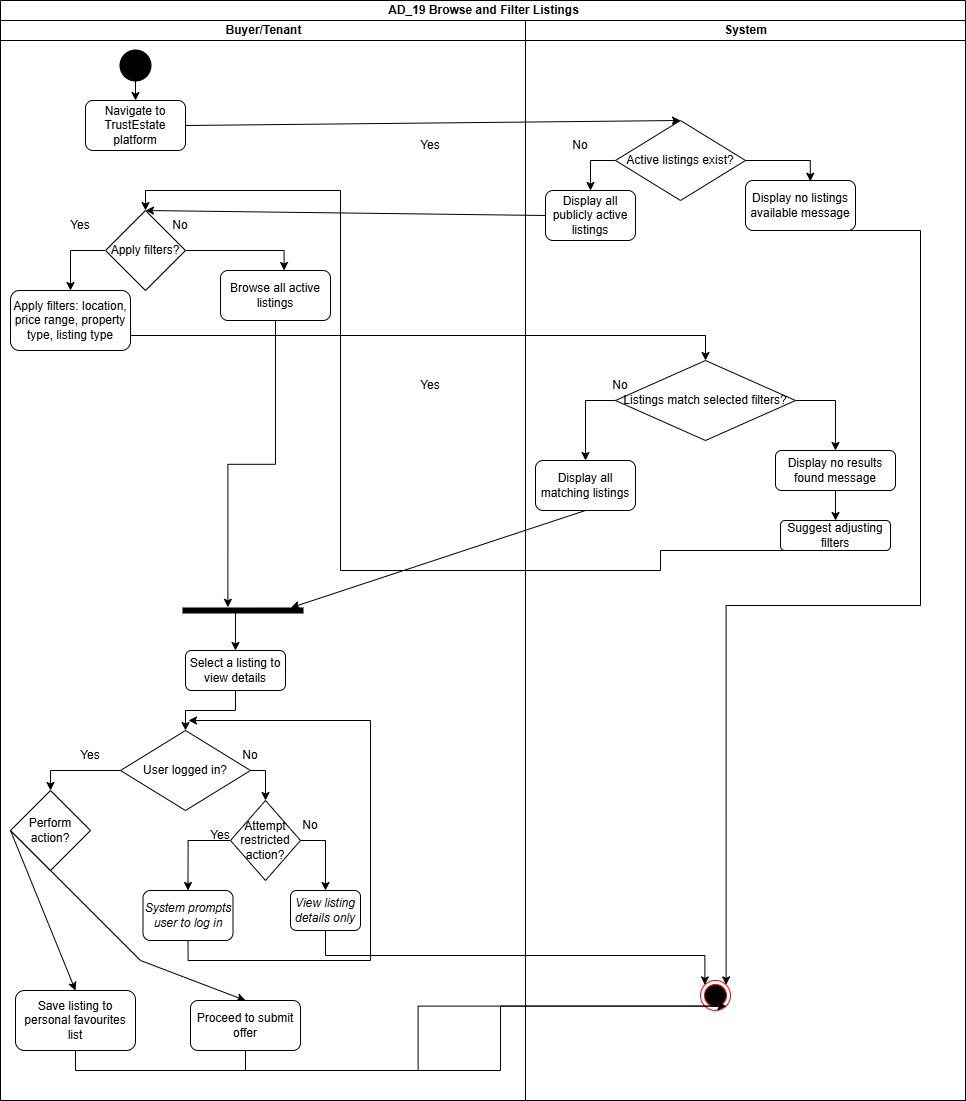

The diagram above was exported from draw.io. Its source (the exported page's mxGraphModel, read from the mxfile embedded in the PNG):
<mxGraphModel dx="2060" dy="1122" grid="1" gridSize="10" guides="1" tooltips="1" connect="1" arrows="1" fold="1" page="1" pageScale="1" pageWidth="850" pageHeight="1100" math="0" shadow="0">
  <root>
    <mxCell id="0" />
    <mxCell id="1" parent="0" />
    <mxCell id="6usq6nDZ0mhwnoI9QpEv-1" parent="1" style="swimlane;childLayout=stackLayout;resizeParent=1;resizeParentMax=0;startSize=20;html=1;" value="AD_19 Browse and Filter Listings" vertex="1">
      <mxGeometry height="1100" width="965" x="350" y="70" as="geometry" />
    </mxCell>
    <mxCell id="6usq6nDZ0mhwnoI9QpEv-2" parent="6usq6nDZ0mhwnoI9QpEv-1" style="swimlane;startSize=20;html=1;" value="Buyer/Tenant" vertex="1">
      <mxGeometry height="1080" width="525" y="20" as="geometry" />
    </mxCell>
    <mxCell id="6usq6nDZ0mhwnoI9QpEv-9" edge="1" parent="6usq6nDZ0mhwnoI9QpEv-2" source="6usq6nDZ0mhwnoI9QpEv-5" style="edgeStyle=none;rounded=0;orthogonalLoop=1;jettySize=auto;html=1;exitX=0.5;exitY=1;exitDx=0;exitDy=0;exitPerimeter=0;entryX=0.5;entryY=0;entryDx=0;entryDy=0;" target="6usq6nDZ0mhwnoI9QpEv-8">
      <mxGeometry relative="1" as="geometry" />
    </mxCell>
    <mxCell id="6usq6nDZ0mhwnoI9QpEv-5" parent="6usq6nDZ0mhwnoI9QpEv-2" style="strokeWidth=2;html=1;shape=mxgraph.flowchart.start_2;whiteSpace=wrap;fillColor=#000000;" value="" vertex="1">
      <mxGeometry height="30" width="30" x="120" y="30" as="geometry" />
    </mxCell>
    <mxCell id="6usq6nDZ0mhwnoI9QpEv-8" parent="6usq6nDZ0mhwnoI9QpEv-2" style="rounded=1;whiteSpace=wrap;html=1;" value="Navigate to TrustEstate platform" vertex="1">
      <mxGeometry height="50" width="100" x="85" y="80" as="geometry" />
    </mxCell>
    <mxCell id="6usq6nDZ0mhwnoI9QpEv-26" edge="1" parent="6usq6nDZ0mhwnoI9QpEv-2" source="6usq6nDZ0mhwnoI9QpEv-18" style="rounded=0;orthogonalLoop=1;jettySize=auto;html=1;exitX=0;exitY=0.5;exitDx=0;exitDy=0;entryX=0.5;entryY=0;entryDx=0;entryDy=0;" target="6usq6nDZ0mhwnoI9QpEv-25">
      <mxGeometry relative="1" as="geometry">
        <Array as="points">
          <mxPoint x="70" y="230" />
        </Array>
      </mxGeometry>
    </mxCell>
    <mxCell id="6usq6nDZ0mhwnoI9QpEv-18" parent="6usq6nDZ0mhwnoI9QpEv-2" style="rhombus;whiteSpace=wrap;html=1;" value="Apply filters?" vertex="1">
      <mxGeometry height="80" width="80" x="105" y="190" as="geometry" />
    </mxCell>
    <mxCell id="6usq6nDZ0mhwnoI9QpEv-20" parent="6usq6nDZ0mhwnoI9QpEv-2" style="rounded=1;whiteSpace=wrap;html=1;" value="Browse all active listings" vertex="1">
      <mxGeometry height="50" width="110" x="220" y="250" as="geometry" />
    </mxCell>
    <mxCell id="6usq6nDZ0mhwnoI9QpEv-23" edge="1" parent="6usq6nDZ0mhwnoI9QpEv-2" source="6usq6nDZ0mhwnoI9QpEv-18" style="edgeStyle=orthogonalEdgeStyle;rounded=0;orthogonalLoop=1;jettySize=auto;html=1;exitX=1;exitY=0.5;exitDx=0;exitDy=0;entryX=0.578;entryY=0;entryDx=0;entryDy=0;entryPerimeter=0;" target="6usq6nDZ0mhwnoI9QpEv-20">
      <mxGeometry relative="1" as="geometry" />
    </mxCell>
    <mxCell id="6usq6nDZ0mhwnoI9QpEv-25" parent="6usq6nDZ0mhwnoI9QpEv-2" style="rounded=1;whiteSpace=wrap;html=1;" value="Apply filters: location, price range, property type, listing type" vertex="1">
      <mxGeometry height="60" width="120" x="10" y="270" as="geometry" />
    </mxCell>
    <mxCell id="6usq6nDZ0mhwnoI9QpEv-47" edge="1" parent="6usq6nDZ0mhwnoI9QpEv-2" source="6usq6nDZ0mhwnoI9QpEv-39" style="edgeStyle=none;rounded=0;orthogonalLoop=1;jettySize=auto;html=1;entryX=0.5;entryY=0;entryDx=0;entryDy=0;" target="6usq6nDZ0mhwnoI9QpEv-44">
      <mxGeometry relative="1" as="geometry" />
    </mxCell>
    <mxCell id="6usq6nDZ0mhwnoI9QpEv-39" parent="6usq6nDZ0mhwnoI9QpEv-2" style="html=1;points=[];perimeter=orthogonalPerimeter;fillColor=strokeColor;rotation=-90;" value="" vertex="1">
      <mxGeometry height="120" width="5" x="240" y="530" as="geometry" />
    </mxCell>
    <mxCell id="6usq6nDZ0mhwnoI9QpEv-40" edge="1" parent="6usq6nDZ0mhwnoI9QpEv-2" source="6usq6nDZ0mhwnoI9QpEv-20" style="edgeStyle=orthogonalEdgeStyle;rounded=0;orthogonalLoop=1;jettySize=auto;html=1;exitX=0.5;exitY=1;exitDx=0;exitDy=0;entryX=1.14;entryY=0.374;entryDx=0;entryDy=0;entryPerimeter=0;" target="6usq6nDZ0mhwnoI9QpEv-39">
      <mxGeometry relative="1" as="geometry" />
    </mxCell>
    <mxCell id="6usq6nDZ0mhwnoI9QpEv-49" edge="1" parent="6usq6nDZ0mhwnoI9QpEv-2" source="6usq6nDZ0mhwnoI9QpEv-44" style="edgeStyle=orthogonalEdgeStyle;rounded=0;orthogonalLoop=1;jettySize=auto;html=1;exitX=0.5;exitY=1;exitDx=0;exitDy=0;entryX=0.5;entryY=0;entryDx=0;entryDy=0;" target="6usq6nDZ0mhwnoI9QpEv-48">
      <mxGeometry relative="1" as="geometry" />
    </mxCell>
    <mxCell id="6usq6nDZ0mhwnoI9QpEv-44" parent="6usq6nDZ0mhwnoI9QpEv-2" style="rounded=1;whiteSpace=wrap;html=1;" value="Select a listing to view details" vertex="1">
      <mxGeometry height="40" width="100" x="185" y="630" as="geometry" />
    </mxCell>
    <mxCell id="6usq6nDZ0mhwnoI9QpEv-64" edge="1" parent="6usq6nDZ0mhwnoI9QpEv-2" source="6usq6nDZ0mhwnoI9QpEv-48" style="edgeStyle=orthogonalEdgeStyle;rounded=0;orthogonalLoop=1;jettySize=auto;html=1;exitX=0;exitY=0.5;exitDx=0;exitDy=0;entryX=0.5;entryY=0;entryDx=0;entryDy=0;" target="6usq6nDZ0mhwnoI9QpEv-60">
      <mxGeometry relative="1" as="geometry" />
    </mxCell>
    <mxCell id="6usq6nDZ0mhwnoI9QpEv-48" parent="6usq6nDZ0mhwnoI9QpEv-2" style="rhombus;whiteSpace=wrap;html=1;" value="User logged in?" vertex="1">
      <mxGeometry height="80" width="130" x="120" y="710" as="geometry" />
    </mxCell>
    <mxCell id="6usq6nDZ0mhwnoI9QpEv-57" edge="1" parent="6usq6nDZ0mhwnoI9QpEv-2" source="6usq6nDZ0mhwnoI9QpEv-53" style="edgeStyle=orthogonalEdgeStyle;rounded=0;orthogonalLoop=1;jettySize=auto;html=1;exitX=1;exitY=0.5;exitDx=0;exitDy=0;entryX=0.5;entryY=0;entryDx=0;entryDy=0;" target="6usq6nDZ0mhwnoI9QpEv-56">
      <mxGeometry relative="1" as="geometry" />
    </mxCell>
    <mxCell id="6usq6nDZ0mhwnoI9QpEv-59" edge="1" parent="6usq6nDZ0mhwnoI9QpEv-2" source="6usq6nDZ0mhwnoI9QpEv-53" style="edgeStyle=orthogonalEdgeStyle;rounded=0;orthogonalLoop=1;jettySize=auto;html=1;exitX=0;exitY=0.5;exitDx=0;exitDy=0;entryX=0.5;entryY=0;entryDx=0;entryDy=0;" target="6usq6nDZ0mhwnoI9QpEv-58">
      <mxGeometry relative="1" as="geometry" />
    </mxCell>
    <mxCell id="6usq6nDZ0mhwnoI9QpEv-53" parent="6usq6nDZ0mhwnoI9QpEv-2" style="rhombus;whiteSpace=wrap;html=1;" value="Attempt restricted action?" vertex="1">
      <mxGeometry height="80" width="70" x="230" y="780" as="geometry" />
    </mxCell>
    <mxCell id="6usq6nDZ0mhwnoI9QpEv-54" edge="1" parent="6usq6nDZ0mhwnoI9QpEv-2" source="6usq6nDZ0mhwnoI9QpEv-48" style="edgeStyle=orthogonalEdgeStyle;rounded=0;orthogonalLoop=1;jettySize=auto;html=1;exitX=1;exitY=0.5;exitDx=0;exitDy=0;entryX=0.5;entryY=0;entryDx=0;entryDy=0;" target="6usq6nDZ0mhwnoI9QpEv-53">
      <mxGeometry relative="1" as="geometry" />
    </mxCell>
    <mxCell id="6usq6nDZ0mhwnoI9QpEv-56" parent="6usq6nDZ0mhwnoI9QpEv-2" style="rounded=1;whiteSpace=wrap;html=1;" value="&lt;em&gt;View listing details only&lt;/em&gt;" vertex="1">
      <mxGeometry height="40" width="70" x="290" y="870" as="geometry" />
    </mxCell>
    <mxCell id="6usq6nDZ0mhwnoI9QpEv-61" edge="1" parent="6usq6nDZ0mhwnoI9QpEv-2" source="6usq6nDZ0mhwnoI9QpEv-58" style="edgeStyle=orthogonalEdgeStyle;rounded=0;orthogonalLoop=1;jettySize=auto;html=1;exitX=0.5;exitY=1;exitDx=0;exitDy=0;">
      <mxGeometry relative="1" as="geometry">
        <Array as="points">
          <mxPoint x="188" y="940" />
          <mxPoint x="370" y="940" />
          <mxPoint x="370" y="700" />
        </Array>
        <mxPoint x="188" y="700" as="targetPoint" />
      </mxGeometry>
    </mxCell>
    <mxCell id="6usq6nDZ0mhwnoI9QpEv-58" parent="6usq6nDZ0mhwnoI9QpEv-2" style="rounded=1;whiteSpace=wrap;html=1;" value="&lt;em&gt;System prompts user to log in&lt;/em&gt;" vertex="1">
      <mxGeometry height="50" width="90" x="142.5" y="870" as="geometry" />
    </mxCell>
    <mxCell id="6usq6nDZ0mhwnoI9QpEv-68" edge="1" parent="6usq6nDZ0mhwnoI9QpEv-2" source="6usq6nDZ0mhwnoI9QpEv-60" style="edgeStyle=none;rounded=0;orthogonalLoop=1;jettySize=auto;html=1;exitX=0;exitY=0.5;exitDx=0;exitDy=0;entryX=0.5;entryY=0;entryDx=0;entryDy=0;" target="6usq6nDZ0mhwnoI9QpEv-66">
      <mxGeometry relative="1" as="geometry" />
    </mxCell>
    <mxCell id="6usq6nDZ0mhwnoI9QpEv-69" edge="1" parent="6usq6nDZ0mhwnoI9QpEv-2" source="6usq6nDZ0mhwnoI9QpEv-60" style="rounded=0;orthogonalLoop=1;jettySize=auto;html=1;exitX=0;exitY=0.5;exitDx=0;exitDy=0;entryX=0.5;entryY=0;entryDx=0;entryDy=0;" target="6usq6nDZ0mhwnoI9QpEv-67">
      <mxGeometry relative="1" as="geometry">
        <Array as="points">
          <mxPoint x="140" y="940" />
        </Array>
      </mxGeometry>
    </mxCell>
    <mxCell id="6usq6nDZ0mhwnoI9QpEv-60" parent="6usq6nDZ0mhwnoI9QpEv-2" style="rhombus;whiteSpace=wrap;html=1;" value="Perform action?" vertex="1">
      <mxGeometry height="80" width="80" x="10" y="770" as="geometry" />
    </mxCell>
    <mxCell id="6usq6nDZ0mhwnoI9QpEv-66" parent="6usq6nDZ0mhwnoI9QpEv-2" style="rounded=1;whiteSpace=wrap;html=1;" value="Save listing to personal favourites list" vertex="1">
      <mxGeometry height="60" width="120" x="15" y="970" as="geometry" />
    </mxCell>
    <mxCell id="6usq6nDZ0mhwnoI9QpEv-67" parent="6usq6nDZ0mhwnoI9QpEv-2" style="rounded=1;whiteSpace=wrap;html=1;" value="Proceed to submit offer" vertex="1">
      <mxGeometry height="50" width="110" x="190" y="980" as="geometry" />
    </mxCell>
    <mxCell id="6usq6nDZ0mhwnoI9QpEv-3" parent="6usq6nDZ0mhwnoI9QpEv-1" style="swimlane;startSize=20;html=1;" value="System" vertex="1">
      <mxGeometry height="1080" width="440" x="525" y="20" as="geometry" />
    </mxCell>
    <mxCell id="6usq6nDZ0mhwnoI9QpEv-15" edge="1" parent="6usq6nDZ0mhwnoI9QpEv-3" source="6usq6nDZ0mhwnoI9QpEv-10" style="edgeStyle=orthogonalEdgeStyle;rounded=0;orthogonalLoop=1;jettySize=auto;html=1;exitX=0;exitY=0.5;exitDx=0;exitDy=0;entryX=0.5;entryY=0;entryDx=0;entryDy=0;" target="6usq6nDZ0mhwnoI9QpEv-14">
      <mxGeometry relative="1" as="geometry" />
    </mxCell>
    <mxCell id="6usq6nDZ0mhwnoI9QpEv-10" parent="6usq6nDZ0mhwnoI9QpEv-3" style="rhombus;whiteSpace=wrap;html=1;" value="Active listings exist?" vertex="1">
      <mxGeometry height="80" width="130" x="90" y="100" as="geometry" />
    </mxCell>
    <mxCell id="6usq6nDZ0mhwnoI9QpEv-74" edge="1" parent="6usq6nDZ0mhwnoI9QpEv-3" source="6usq6nDZ0mhwnoI9QpEv-12" style="edgeStyle=orthogonalEdgeStyle;rounded=0;orthogonalLoop=1;jettySize=auto;html=1;exitX=0.5;exitY=1;exitDx=0;exitDy=0;entryX=1;entryY=0;entryDx=0;entryDy=0;" target="6usq6nDZ0mhwnoI9QpEv-70">
      <mxGeometry relative="1" as="geometry">
        <Array as="points">
          <mxPoint x="395" y="210" />
          <mxPoint x="395" y="585" />
          <mxPoint x="201" y="585" />
        </Array>
      </mxGeometry>
    </mxCell>
    <mxCell id="6usq6nDZ0mhwnoI9QpEv-12" parent="6usq6nDZ0mhwnoI9QpEv-3" style="rounded=1;whiteSpace=wrap;html=1;" value="Display no listings available message" vertex="1">
      <mxGeometry height="50" width="110" x="220" y="160" as="geometry" />
    </mxCell>
    <mxCell id="6usq6nDZ0mhwnoI9QpEv-13" edge="1" parent="6usq6nDZ0mhwnoI9QpEv-3" source="6usq6nDZ0mhwnoI9QpEv-10" style="edgeStyle=orthogonalEdgeStyle;rounded=0;orthogonalLoop=1;jettySize=auto;html=1;exitX=1;exitY=0.5;exitDx=0;exitDy=0;entryX=0.589;entryY=0.016;entryDx=0;entryDy=0;entryPerimeter=0;" target="6usq6nDZ0mhwnoI9QpEv-12">
      <mxGeometry relative="1" as="geometry" />
    </mxCell>
    <mxCell id="6usq6nDZ0mhwnoI9QpEv-14" parent="6usq6nDZ0mhwnoI9QpEv-3" style="rounded=1;whiteSpace=wrap;html=1;" value="Display all publicly active listings" vertex="1">
      <mxGeometry height="50" width="90" x="20" y="170" as="geometry" />
    </mxCell>
    <mxCell id="6usq6nDZ0mhwnoI9QpEv-32" edge="1" parent="6usq6nDZ0mhwnoI9QpEv-3" source="6usq6nDZ0mhwnoI9QpEv-29" style="edgeStyle=orthogonalEdgeStyle;rounded=0;orthogonalLoop=1;jettySize=auto;html=1;exitX=1;exitY=0.5;exitDx=0;exitDy=0;entryX=0.5;entryY=0;entryDx=0;entryDy=0;" target="6usq6nDZ0mhwnoI9QpEv-31">
      <mxGeometry relative="1" as="geometry" />
    </mxCell>
    <mxCell id="6usq6nDZ0mhwnoI9QpEv-37" edge="1" parent="6usq6nDZ0mhwnoI9QpEv-3" source="6usq6nDZ0mhwnoI9QpEv-29" style="edgeStyle=orthogonalEdgeStyle;rounded=0;orthogonalLoop=1;jettySize=auto;html=1;exitX=0;exitY=0.5;exitDx=0;exitDy=0;" target="6usq6nDZ0mhwnoI9QpEv-36">
      <mxGeometry relative="1" as="geometry" />
    </mxCell>
    <mxCell id="6usq6nDZ0mhwnoI9QpEv-29" parent="6usq6nDZ0mhwnoI9QpEv-3" style="rhombus;whiteSpace=wrap;html=1;" value="Listings match selected filters?" vertex="1">
      <mxGeometry height="80" width="180" x="90" y="340" as="geometry" />
    </mxCell>
    <mxCell id="6usq6nDZ0mhwnoI9QpEv-35" edge="1" parent="6usq6nDZ0mhwnoI9QpEv-3" source="6usq6nDZ0mhwnoI9QpEv-31" style="edgeStyle=none;rounded=0;orthogonalLoop=1;jettySize=auto;html=1;exitX=0.5;exitY=1;exitDx=0;exitDy=0;entryX=0.5;entryY=0;entryDx=0;entryDy=0;" target="6usq6nDZ0mhwnoI9QpEv-33">
      <mxGeometry relative="1" as="geometry" />
    </mxCell>
    <mxCell id="6usq6nDZ0mhwnoI9QpEv-31" parent="6usq6nDZ0mhwnoI9QpEv-3" style="rounded=1;whiteSpace=wrap;html=1;" value="Display no results found message" vertex="1">
      <mxGeometry height="40" width="120" x="250" y="430" as="geometry" />
    </mxCell>
    <mxCell id="6usq6nDZ0mhwnoI9QpEv-33" parent="6usq6nDZ0mhwnoI9QpEv-3" style="rounded=1;whiteSpace=wrap;html=1;" value="Suggest adjusting filters" vertex="1">
      <mxGeometry height="30" width="110" x="255" y="500" as="geometry" />
    </mxCell>
    <mxCell id="6usq6nDZ0mhwnoI9QpEv-36" parent="6usq6nDZ0mhwnoI9QpEv-3" style="rounded=1;whiteSpace=wrap;html=1;" value="Display all matching listings" vertex="1">
      <mxGeometry height="50" width="100" x="10" y="440" as="geometry" />
    </mxCell>
    <mxCell id="6usq6nDZ0mhwnoI9QpEv-70" parent="6usq6nDZ0mhwnoI9QpEv-3" style="ellipse;html=1;shape=endState;fillColor=#000000;strokeColor=#ff0000;" value="" vertex="1">
      <mxGeometry height="30" width="30" x="175" y="960" as="geometry" />
    </mxCell>
    <mxCell id="6usq6nDZ0mhwnoI9QpEv-11" edge="1" parent="6usq6nDZ0mhwnoI9QpEv-1" source="6usq6nDZ0mhwnoI9QpEv-8" style="edgeStyle=none;rounded=0;orthogonalLoop=1;jettySize=auto;html=1;exitX=1;exitY=0.5;exitDx=0;exitDy=0;entryX=0.5;entryY=0;entryDx=0;entryDy=0;" target="6usq6nDZ0mhwnoI9QpEv-10">
      <mxGeometry relative="1" as="geometry" />
    </mxCell>
    <mxCell id="6usq6nDZ0mhwnoI9QpEv-19" edge="1" parent="6usq6nDZ0mhwnoI9QpEv-1" source="6usq6nDZ0mhwnoI9QpEv-14" style="edgeStyle=none;rounded=0;orthogonalLoop=1;jettySize=auto;html=1;exitX=0;exitY=0.5;exitDx=0;exitDy=0;entryX=0.5;entryY=0;entryDx=0;entryDy=0;" target="6usq6nDZ0mhwnoI9QpEv-18">
      <mxGeometry relative="1" as="geometry" />
    </mxCell>
    <mxCell id="6usq6nDZ0mhwnoI9QpEv-30" edge="1" parent="6usq6nDZ0mhwnoI9QpEv-1" source="6usq6nDZ0mhwnoI9QpEv-25" style="edgeStyle=orthogonalEdgeStyle;rounded=0;orthogonalLoop=1;jettySize=auto;html=1;exitX=1;exitY=0.75;exitDx=0;exitDy=0;entryX=0.5;entryY=0;entryDx=0;entryDy=0;" target="6usq6nDZ0mhwnoI9QpEv-29">
      <mxGeometry relative="1" as="geometry" />
    </mxCell>
    <mxCell id="6usq6nDZ0mhwnoI9QpEv-38" edge="1" parent="6usq6nDZ0mhwnoI9QpEv-1" source="6usq6nDZ0mhwnoI9QpEv-33" style="edgeStyle=orthogonalEdgeStyle;rounded=0;orthogonalLoop=1;jettySize=auto;html=1;exitX=0.5;exitY=1;exitDx=0;exitDy=0;entryX=0.5;entryY=0;entryDx=0;entryDy=0;" target="6usq6nDZ0mhwnoI9QpEv-18">
      <mxGeometry relative="1" as="geometry">
        <Array as="points">
          <mxPoint x="660" y="570" />
          <mxPoint x="340" y="570" />
          <mxPoint x="340" y="190" />
          <mxPoint x="145" y="190" />
        </Array>
      </mxGeometry>
    </mxCell>
    <mxCell id="6usq6nDZ0mhwnoI9QpEv-43" edge="1" parent="6usq6nDZ0mhwnoI9QpEv-1" source="6usq6nDZ0mhwnoI9QpEv-36" style="edgeStyle=none;rounded=0;orthogonalLoop=1;jettySize=auto;html=1;exitX=0.5;exitY=1;exitDx=0;exitDy=0;entryX=1.06;entryY=0.899;entryDx=0;entryDy=0;entryPerimeter=0;" target="6usq6nDZ0mhwnoI9QpEv-39">
      <mxGeometry relative="1" as="geometry" />
    </mxCell>
    <mxCell id="6usq6nDZ0mhwnoI9QpEv-71" edge="1" parent="6usq6nDZ0mhwnoI9QpEv-1" source="6usq6nDZ0mhwnoI9QpEv-56" style="edgeStyle=orthogonalEdgeStyle;rounded=0;orthogonalLoop=1;jettySize=auto;html=1;exitX=0.5;exitY=1;exitDx=0;exitDy=0;entryX=0;entryY=0;entryDx=0;entryDy=0;" target="6usq6nDZ0mhwnoI9QpEv-70">
      <mxGeometry relative="1" as="geometry" />
    </mxCell>
    <mxCell id="6usq6nDZ0mhwnoI9QpEv-72" edge="1" parent="6usq6nDZ0mhwnoI9QpEv-1" source="6usq6nDZ0mhwnoI9QpEv-67" style="edgeStyle=orthogonalEdgeStyle;rounded=0;orthogonalLoop=1;jettySize=auto;html=1;exitX=0.5;exitY=1;exitDx=0;exitDy=0;entryX=1;entryY=1;entryDx=0;entryDy=0;" target="6usq6nDZ0mhwnoI9QpEv-70">
      <mxGeometry relative="1" as="geometry" />
    </mxCell>
    <mxCell id="6usq6nDZ0mhwnoI9QpEv-73" edge="1" parent="6usq6nDZ0mhwnoI9QpEv-1" source="6usq6nDZ0mhwnoI9QpEv-66" style="edgeStyle=orthogonalEdgeStyle;rounded=0;orthogonalLoop=1;jettySize=auto;html=1;exitX=0.5;exitY=1;exitDx=0;exitDy=0;entryX=1;entryY=1;entryDx=0;entryDy=0;" target="6usq6nDZ0mhwnoI9QpEv-70">
      <mxGeometry relative="1" as="geometry" />
    </mxCell>
    <mxCell id="6usq6nDZ0mhwnoI9QpEv-16" parent="1" style="text;html=1;whiteSpace=wrap;strokeColor=none;fillColor=none;align=center;verticalAlign=middle;rounded=0;" value="No" vertex="1">
      <mxGeometry height="30" width="60" x="900" y="200" as="geometry" />
    </mxCell>
    <mxCell id="6usq6nDZ0mhwnoI9QpEv-17" parent="1" style="text;html=1;whiteSpace=wrap;strokeColor=none;fillColor=none;align=center;verticalAlign=middle;rounded=0;" value="Yes" vertex="1">
      <mxGeometry height="30" width="60" x="750" y="200" as="geometry" />
    </mxCell>
    <mxCell id="6usq6nDZ0mhwnoI9QpEv-27" parent="1" style="text;html=1;whiteSpace=wrap;strokeColor=none;fillColor=none;align=center;verticalAlign=middle;rounded=0;" value="Yes" vertex="1">
      <mxGeometry height="30" width="60" x="400" y="280" as="geometry" />
    </mxCell>
    <mxCell id="6usq6nDZ0mhwnoI9QpEv-28" parent="1" style="text;html=1;whiteSpace=wrap;strokeColor=none;fillColor=none;align=center;verticalAlign=middle;rounded=0;" value="No" vertex="1">
      <mxGeometry height="30" width="60" x="500" y="280" as="geometry" />
    </mxCell>
    <mxCell id="6usq6nDZ0mhwnoI9QpEv-50" parent="1" style="text;html=1;whiteSpace=wrap;strokeColor=none;fillColor=none;align=center;verticalAlign=middle;rounded=0;" value="No" vertex="1">
      <mxGeometry height="30" width="60" x="940" y="440" as="geometry" />
    </mxCell>
    <mxCell id="6usq6nDZ0mhwnoI9QpEv-51" parent="1" style="text;html=1;whiteSpace=wrap;strokeColor=none;fillColor=none;align=center;verticalAlign=middle;rounded=0;" value="Yes" vertex="1">
      <mxGeometry height="30" width="60" x="750" y="440" as="geometry" />
    </mxCell>
    <mxCell id="6usq6nDZ0mhwnoI9QpEv-55" parent="1" style="text;html=1;whiteSpace=wrap;strokeColor=none;fillColor=none;align=center;verticalAlign=middle;rounded=0;" value="No" vertex="1">
      <mxGeometry height="30" width="60" x="570" y="810" as="geometry" />
    </mxCell>
    <mxCell id="6usq6nDZ0mhwnoI9QpEv-62" parent="1" style="text;html=1;whiteSpace=wrap;strokeColor=none;fillColor=none;align=center;verticalAlign=middle;rounded=0;" value="No" vertex="1">
      <mxGeometry height="30" width="60" x="630" y="880" as="geometry" />
    </mxCell>
    <mxCell id="6usq6nDZ0mhwnoI9QpEv-63" parent="1" style="text;html=1;whiteSpace=wrap;strokeColor=none;fillColor=none;align=center;verticalAlign=middle;rounded=0;" value="Yes" vertex="1">
      <mxGeometry height="30" width="60" x="540" y="890" as="geometry" />
    </mxCell>
    <mxCell id="6usq6nDZ0mhwnoI9QpEv-65" parent="1" style="text;html=1;whiteSpace=wrap;strokeColor=none;fillColor=none;align=center;verticalAlign=middle;rounded=0;" value="Yes" vertex="1">
      <mxGeometry height="30" width="60" x="410" y="810" as="geometry" />
    </mxCell>
  </root>
</mxGraphModel>